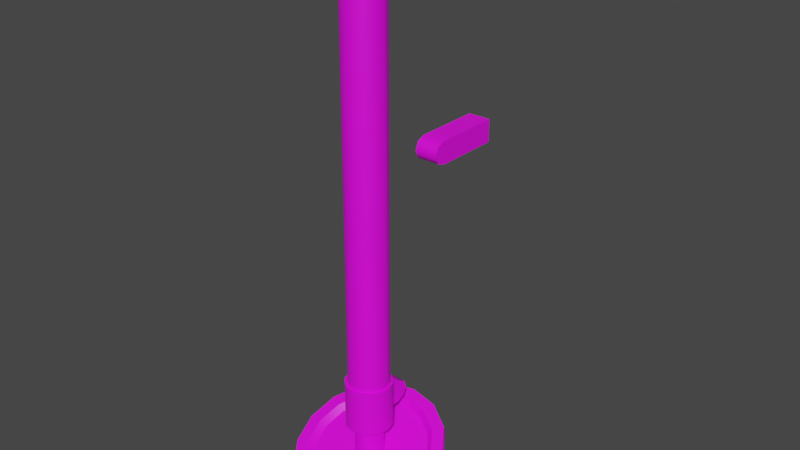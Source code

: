 # Source: leg_conformal.blend  (saved by Blender 3.3.6; exported with 4.5.12 LTS)
import bpy
from mathutils import Matrix  # noqa: F401  (used for matrix-valued properties, if any)

bpy.ops.wm.read_factory_settings(use_empty=True)
scene = bpy.context.scene
scene.name = 'Scene'

# ---- collections
col_collection = bpy.data.collections.new('Collection'); scene.collection.children.link(col_collection)

# ---- images (referenced by path relative to the original .blend; pixels are not part of the script)
import os
ASSET_DIR = os.environ.get("B2B_ASSET_DIR", "")  # directory of the original .blend (textures are referenced by path, not embedded)
HERE = os.path.dirname(os.path.abspath(__file__))  # packed textures are extracted next to this script under _unpacked/

def load_image(name, relpath, width, height, colorspace="sRGB"):
    """Load a texture the original file referenced (path relative to the .blend, or extracted next to this script)."""
    p = next((c for c in (os.path.join(HERE, relpath), os.path.join(ASSET_DIR, relpath)) if relpath and os.path.exists(c)), "")
    if p:
        img = bpy.data.images.load(p, check_existing=True)
        img.name = name
    else:  # same state as the original file: an image datablock whose file is absent (Cycles renders it pink)
        img = bpy.data.images.new(name, width, height)
        img.source = "FILE"
        img.filepath = "//" + (relpath or name)
    img.colorspace_settings.name = colorspace
    return img
img_leg_a1_psd = load_image('leg_a1.psd', 'leg_a1.psd', 1024, 1024, 'sRGB')

# ---- materials (node trees are filled in below, after node groups)
mat_m = bpy.data.materials.new('m')
mat_m.roughness = 0.5

# ---- node groups
ng_auto_smooth = bpy.data.node_groups.new('Auto Smooth', 'GeometryNodeTree')
_s = ng_auto_smooth.interface.new_socket(name='Geometry', in_out='OUTPUT', socket_type='NodeSocketGeometry')
_s = ng_auto_smooth.interface.new_socket(name='Geometry', in_out='INPUT', socket_type='NodeSocketGeometry')
_s = ng_auto_smooth.interface.new_socket(name='Angle', in_out='INPUT', socket_type='NodeSocketFloat')
_s.subtype = 'ANGLE'
_s.min_value = 0.0
_s.max_value = 3.142
ng_auto_smooth.is_modifier = True
_N = ng_auto_smooth.nodes; _L = ng_auto_smooth.links
n0 = _N.new('NodeGroupOutput'); n0.name = 'Group Output'; n0.location = (480, -100)
n1 = _N.new('NodeGroupInput'); n1.name = 'Group Input'; n1.location = (-420, -300)
n2 = _N.new('NodeGroupInput'); n2.name = 'Group Input.001'; n2.location = (-60, -100)
n3 = _N.new('GeometryNodeSetShadeSmooth'); n3.name = 'Set Shade Smooth'; n3.location = (120, -100)
n3.domain = 'EDGE'
n4 = _N.new('GeometryNodeSetShadeSmooth'); n4.name = 'Set Shade Smooth.001'; n4.location = (300, -100)
n5 = _N.new('GeometryNodeInputMeshEdgeAngle'); n5.name = 'Edge Angle'; n5.location = (-420, -220)
n6 = _N.new('GeometryNodeInputEdgeSmooth'); n6.name = 'Is Edge Smooth'; n6.location = (-60, -160)
n7 = _N.new('GeometryNodeInputShadeSmooth'); n7.name = 'Is Face Smooth'; n7.location = (-240, -340)
n8 = _N.new('FunctionNodeBooleanMath'); n8.name = 'Boolean Math'; n8.location = (-60, -220)
n9 = _N.new('FunctionNodeCompare'); n9.name = 'Compare'; n9.location = (-240, -180)
n9.operation = 'LESS_EQUAL'
_L.new(n5.outputs[0], n9.inputs[0])
_L.new(n4.outputs[0], n0.inputs[0])
_L.new(n1.outputs[1], n9.inputs[1])
_L.new(n9.outputs[0], n8.inputs[0])
_L.new(n7.outputs[0], n8.inputs[1])
_L.new(n2.outputs[0], n3.inputs[0])
_L.new(n6.outputs[0], n3.inputs[1])
_L.new(n3.outputs[0], n4.inputs[0])
_L.new(n8.outputs[0], n3.inputs[2])
n0.is_active_output = True

# ---- material node trees
mat_m.use_nodes = True; mat_m.node_tree.nodes.clear()
_N = mat_m.node_tree.nodes; _L = mat_m.node_tree.links
n0 = _N.new('ShaderNodeBsdfPrincipled'); n0.name = 'Principled BSDF'; n0.location = (10, 300)
n0.distribution = 'GGX'
n0.subsurface_method = 'RANDOM_WALK_SKIN'
n0.inputs[3].default_value = 1.45
n0.inputs[27].default_value = (0.0, 0.0, 0.0, 1.0)
n0.inputs[28].default_value = 1.0
n1 = _N.new('ShaderNodeOutputMaterial'); n1.name = 'Material Output'; n1.location = (300, 300)
n2 = _N.new('ShaderNodeNormalMap'); n2.name = 'Normal Map'; n2.location = (-300, -300)
n2.label = 'Normal/Map'
n2.inputs[0].default_value = 0.0
n3 = _N.new('ShaderNodeTexImage'); n3.name = 'Image Texture'; n3.location = (-300, 600)
n3.image = img_leg_a1_psd
_L.new(n0.outputs[0], n1.inputs[0])
_L.new(n2.outputs[0], n0.inputs[5])
_L.new(n3.outputs[0], n0.inputs[0])
n1.is_active_output = True

# ---- world
world_world = bpy.data.worlds.new('World'); scene.world = world_world
world_world.use_nodes = True; world_world.node_tree.nodes.clear()
_N = world_world.node_tree.nodes; _L = world_world.node_tree.links
n0 = _N.new('ShaderNodeOutputWorld'); n0.name = 'World Output'; n0.location = (300, 300)
n1 = _N.new('ShaderNodeBackground'); n1.name = 'Background'; n1.location = (10, 300)
n1.inputs[0].default_value = (0.05088, 0.05088, 0.05088, 1.0)
_L.new(n1.outputs[0], n0.inputs[0])
n0.is_active_output = True
world_world.color = (0.05088, 0.05088, 0.05088)
world_world.use_sun_shadow = False
world_world.sun_shadow_jitter_overblur = 0.0

# ---- meshes
me_ul = bpy.data.meshes.new('ul')
me_ul.from_pydata([(-1.746e-10, 0.04375, -0.875), (-1.746e-10, 0.04375, -0.075), (0.02187, 0.03789, -0.875), (0.02187, 0.03789, -0.075), (0.03789, 0.02187, -0.875), (0.03789, 0.02187, -0.075), (0.04375, 0.0, -0.875), (0.04375, 0.0, -0.075), (0.03789, -0.02187, -0.875), (0.03789, -0.02187, -0.075), (0.02187, -0.03789, -0.875), (0.02187, -0.03789, -0.075), (-1.746e-10, -0.04375, -0.875), (-1.746e-10, -0.04375, -0.075), (-0.02187, -0.03789, -0.875), (-0.02187, -0.03789, -0.075), (-0.03789, -0.02187, -0.875), (-0.03789, -0.02187, -0.075), (-0.04375, 0.0, -0.875), (-0.04375, 0.0, -0.075), (-0.03789, 0.02187, -0.875), (-0.03789, 0.02187, -0.075), (-0.02187, 0.03789, -0.875), (-0.02187, 0.03789, -0.075), (0.0, 0.05, -0.875), (0.025, 0.0433, -0.875), (0.0433, 0.025, -0.875), (0.05, 0.0, -0.875), (0.0433, -0.025, -0.875), (0.025, -0.0433, -0.875), (0.0, -0.05, -0.875), (-0.025, -0.0433, -0.875), (-0.0433, -0.025, -0.875), (-0.05, 0.0, -0.875), (-0.0433, 0.025, -0.875), (-0.025, 0.0433, -0.875), (1.242e-08, 0.05, -0.975), (0.025, 0.0433, -0.975), (0.0433, 0.025, -0.975), (0.05, 0.0, -0.975), (0.0433, -0.025, -0.975), (0.025, -0.0433, -0.975), (1.242e-08, -0.05, -0.975), (-0.025, -0.0433, -0.975), (-0.0433, -0.025, -0.975), (-0.05, 0.0, -0.975), (-0.0433, 0.025, -0.975), (-0.025, 0.0433, -0.975), (-0.01875, 0.025, 7.451e-09), (0.01875, 0.025, 7.451e-09), (-0.01875, -0.025, 7.451e-09), (0.01875, -0.025, -2.235e-08), (-0.01875, -0.02165, 0.0125), (0.01875, -0.02165, 0.0125), (-0.01875, -0.0125, 0.02165), (0.01875, -0.0125, 0.02165), (-0.01875, -3.725e-08, 0.025), (0.01875, 2.98e-08, 0.025), (-0.01875, 0.0125, 0.02165), (0.01875, 0.0125, 0.02165), (-0.01875, 0.02165, 0.0125), (0.01875, 0.02165, 0.0125), (-0.01875, 0.025, -0.05), (0.01875, 0.025, -0.05), (-0.01875, -0.025, -0.05), (0.01875, -0.025, -0.05), (-0.025, 0.08018, -0.9073), (-0.025, 0.0875, -0.925), (-0.025, 0.0625, -0.9), (-0.025, 0.0625, -0.95), (-0.025, 0.08018, -0.9427), (0.025, 0.08018, -0.9073), (0.025, 0.0875, -0.925), (0.025, 0.0625, -0.9), (0.025, 0.0625, -0.95), (0.025, 0.08018, -0.9427), (-0.025, 0.0375, -0.9), (-0.025, 0.0375, -0.95), (0.025, 0.0375, -0.9), (0.025, 0.0375, -0.95), (1.087e-08, -2.999e-09, -0.975)], [], [(0, 1, 3, 2), (2, 3, 5, 4), (4, 5, 7, 6), (6, 7, 9, 8), (8, 9, 11, 10), (10, 11, 13, 12), (12, 13, 15, 14), (14, 15, 17, 16), (16, 17, 19, 18), (18, 19, 21, 20), (20, 21, 23, 22), (22, 23, 1, 0), (16, 18, 33, 32), (27, 28, 40, 39), (14, 16, 32, 31), (12, 14, 31, 30), (10, 12, 30, 29), (8, 10, 29, 28), (6, 8, 28, 27), (22, 0, 24, 35), (0, 2, 25, 24), (4, 6, 27, 26), (20, 22, 35, 34), (2, 4, 26, 25), (18, 20, 34, 33), (34, 35, 47, 46), (24, 25, 37, 36), (31, 32, 44, 43), (28, 29, 41, 40), (35, 24, 36, 47), (25, 26, 38, 37), (32, 33, 45, 44), (29, 30, 42, 41), (26, 27, 39, 38), (33, 34, 46, 45), (30, 31, 43, 42), (50, 51, 53, 52), (52, 53, 55, 54), (54, 55, 57, 56), (56, 57, 59, 58), (58, 59, 61, 60), (60, 61, 49, 48), (50, 52, 54, 56, 58, 60, 48), (53, 51, 49, 61, 59, 57, 55), (51, 50, 64, 65), (50, 48, 62, 64), (48, 49, 63, 62), (49, 51, 65, 63), (63, 5, 3), (63, 7, 5), (65, 7, 63), (65, 11, 9), (65, 13, 11), (64, 13, 65), (64, 17, 15), (64, 19, 17), (62, 19, 64), (62, 23, 21), (62, 1, 23), (63, 1, 62), (65, 9, 7), (64, 15, 13), (62, 21, 19), (63, 3, 1), (66, 67, 70, 69, 68), (67, 72, 75, 70), (68, 73, 71, 66), (70, 75, 74, 69), (71, 73, 74, 75, 72), (66, 71, 72, 67), (74, 73, 78, 79), (69, 74, 79, 77), (73, 68, 76, 78), (68, 69, 77, 76), (36, 37, 80), (37, 38, 80), (38, 39, 80), (39, 40, 80), (40, 41, 80), (41, 42, 80), (42, 43, 80), (43, 44, 80), (44, 45, 80), (45, 46, 80), (46, 47, 80), (47, 36, 80)])
me_ul.polygons.foreach_set('use_smooth', [True] * 86)
_k = set([(1, 3), (1, 23), (3, 5), (3, 63), (5, 7), (7, 9), (9, 11), (11, 13), (11, 65), (13, 15), (15, 17), (15, 64), (17, 19), (19, 21), (21, 23), (23, 62), (48, 60), (48, 62), (49, 61), (49, 63), (50, 52), (50, 64), (51, 53), (51, 65), (52, 54), (53, 55), (54, 56), (55, 57), (56, 58), (57, 59), (58, 60), (59, 61), (62, 64), (63, 65)])
me_ul.attributes.new('sharp_edge', 'BOOLEAN', 'EDGE').data.foreach_set('value', [ (min(e.vertices), max(e.vertices)) in _k for e in me_ul.edges])
_uv = me_ul.uv_layers.new(name='UVMap')
_uv.uv.foreach_set('vector', [0.99, 0.365, 0.99, 0.99, 0.9723, 0.99, 0.9723, 0.365, 0.9723, 0.365, 0.9723, 0.99, 0.9546, 0.99, 0.9546, 0.365, 0.9546, 0.365, 0.9546, 0.99, 0.9369, 0.99, 0.9369, 0.365, 0.9369, 0.365, 0.9369, 0.99, 0.9192, 0.99, 0.9192, 0.365, 0.9192, 0.365, 0.9192, 0.99, 0.9015, 0.99, 0.9015, 0.365, 0.9015, 0.365, 0.9015, 0.99, 0.8838, 0.99, 0.8838, 0.365, 0.8838, 0.365, 0.8838, 0.99, 0.8662, 0.99, 0.8662, 0.365, 0.8662, 0.365, 0.8662, 0.99, 0.8485, 0.99, 0.8485, 0.365, 0.8485, 0.365, 0.8485, 0.99, 0.8308, 0.99, 0.8308, 0.365, 0.8308, 0.365, 0.8308, 0.99, 0.8131, 0.99, 0.8131, 0.365, 0.8131, 0.365, 0.8131, 0.99, 0.7954, 0.99, 0.7954, 0.365, 0.7954, 0.365, 0.7954, 0.99, 0.7777, 0.99, 0.7777, 0.365, 0.99, 0.173, 0.99, 0.1907, 0.9824, 0.192, 0.9824, 0.1718, 0.9824, 0.07066, 0.9824, 0.09088, 0.9087, 0.09088, 0.9087, 0.07066, 0.99, 0.1528, 0.99, 0.1705, 0.9824, 0.1718, 0.9824, 0.1515, 0.99, 0.1326, 0.99, 0.1503, 0.9824, 0.1515, 0.9824, 0.1313, 0.99, 0.1124, 0.99, 0.1301, 0.9824, 0.1313, 0.9824, 0.1111, 0.99, 0.09214, 0.99, 0.1098, 0.9824, 0.1111, 0.9824, 0.09088, 0.99, 0.07192, 0.99, 0.08962, 0.9824, 0.09088, 0.9824, 0.07066, 0.99, 0.2337, 0.99, 0.2514, 0.9824, 0.2526, 0.9824, 0.2324, 0.99, 0.01126, 0.99, 0.02896, 0.9824, 0.03022, 0.9824, 0.01, 0.99, 0.0517, 0.99, 0.0694, 0.9824, 0.07066, 0.9824, 0.05044, 0.99, 0.2135, 0.99, 0.2312, 0.9824, 0.2324, 0.9824, 0.2122, 0.99, 0.03148, 0.99, 0.04918, 0.9824, 0.05044, 0.9824, 0.03022, 0.99, 0.1932, 0.99, 0.2109, 0.9824, 0.2122, 0.9824, 0.192, 0.9824, 0.2122, 0.9824, 0.2324, 0.9087, 0.2324, 0.9087, 0.2122, 0.9824, 0.01, 0.9824, 0.03022, 0.9087, 0.03022, 0.9087, 0.01, 0.9824, 0.1515, 0.9824, 0.1718, 0.9087, 0.1718, 0.9087, 0.1515, 0.9824, 0.09088, 0.9824, 0.1111, 0.9087, 0.1111, 0.9087, 0.09088, 0.9824, 0.2324, 0.9824, 0.2526, 0.9087, 0.2526, 0.9087, 0.2324, 0.9824, 0.03022, 0.9824, 0.05044, 0.9087, 0.05044, 0.9087, 0.03022, 0.9824, 0.1718, 0.9824, 0.192, 0.9087, 0.192, 0.9087, 0.1718, 0.9824, 0.1111, 0.9824, 0.1313, 0.9087, 0.1313, 0.9087, 0.1111, 0.9824, 0.05044, 0.9824, 0.07066, 0.9087, 0.07066, 0.9087, 0.05044, 0.9824, 0.192, 0.9824, 0.2122, 0.9087, 0.2122, 0.9087, 0.192, 0.9824, 0.1313, 0.9824, 0.1515, 0.9087, 0.1515, 0.9087, 0.1313, 0.8103, 0.1599, 0.781, 0.1599, 0.781, 0.1498, 0.8103, 0.1498, 0.8103, 0.1498, 0.781, 0.1498, 0.781, 0.1397, 0.8103, 0.1397, 0.8103, 0.1397, 0.781, 0.1397, 0.781, 0.1296, 0.8103, 0.1296, 0.8103, 0.1296, 0.781, 0.1296, 0.781, 0.1195, 0.8103, 0.1195, 0.8103, 0.1195, 0.781, 0.1195, 0.781, 0.1094, 0.8103, 0.1094, 0.8103, 0.1094, 0.781, 0.1094, 0.781, 0.09927, 0.8103, 0.09927, 0.8446, 0.3178, 0.8544, 0.3153, 0.8616, 0.3082, 0.8643, 0.2984, 0.8618, 0.2886, 0.8547, 0.2814, 0.8449, 0.2787, 0.8547, 0.3141, 0.8449, 0.3168, 0.8446, 0.2777, 0.8544, 0.2802, 0.8616, 0.2873, 0.8643, 0.2971, 0.8618, 0.3069, 0.781, 0.1599, 0.8103, 0.1599, 0.8103, 0.199, 0.781, 0.199, 0.8446, 0.3178, 0.8449, 0.2787, 0.8059, 0.2784, 0.8055, 0.3174, 0.8103, 0.09927, 0.781, 0.09927, 0.781, 0.06021, 0.8103, 0.06021, 0.8446, 0.2777, 0.8449, 0.3168, 0.8059, 0.3171, 0.8055, 0.2781, 0.8055, 0.2781, 0.7809, 0.2804, 0.7882, 0.2643, 0.8055, 0.2781, 0.7781, 0.2978, 0.7809, 0.2804, 0.8059, 0.3171, 0.7781, 0.2978, 0.8055, 0.2781, 0.8059, 0.3171, 0.7888, 0.3312, 0.7812, 0.3153, 0.781, 0.199, 0.7956, 0.2234, 0.7781, 0.2209, 0.8103, 0.199, 0.7956, 0.2234, 0.781, 0.199, 0.8055, 0.3174, 0.7809, 0.3151, 0.7882, 0.3312, 0.8055, 0.3174, 0.7781, 0.2977, 0.7809, 0.3151, 0.8059, 0.2784, 0.7781, 0.2977, 0.8055, 0.3174, 0.8059, 0.2784, 0.7888, 0.2643, 0.7812, 0.2802, 0.8103, 0.06021, 0.7956, 0.03579, 0.8131, 0.03828, 0.781, 0.06021, 0.7956, 0.03579, 0.8103, 0.06021, 0.8059, 0.3171, 0.7812, 0.3153, 0.7781, 0.2978, 0.8103, 0.199, 0.8131, 0.2209, 0.7956, 0.2234, 0.8059, 0.2784, 0.7812, 0.2802, 0.7781, 0.2977, 0.781, 0.06021, 0.7781, 0.03828, 0.7956, 0.03579, 0.1531, 0.4061, 0.1669, 0.4004, 0.1807, 0.4061, 0.1864, 0.4199, 0.1474, 0.4199, 0.1864, 0.39, 0.2255, 0.39, 0.2255, 0.4049, 0.1864, 0.4049, 0.1864, 0.3601, 0.2255, 0.3601, 0.2255, 0.375, 0.1864, 0.375, 0.1864, 0.4049, 0.2255, 0.4049, 0.2255, 0.4199, 0.1864, 0.4199, 0.2588, 0.4061, 0.2645, 0.4199, 0.2255, 0.4199, 0.2312, 0.4061, 0.245, 0.4004, 0.1864, 0.375, 0.2255, 0.375, 0.2255, 0.39, 0.1864, 0.39, 0.2255, 0.4199, 0.2645, 0.4199, 0.2645, 0.4394, 0.2255, 0.4394, 0.1864, 0.4199, 0.2255, 0.4199, 0.2255, 0.4394, 0.1864, 0.4394, 0.2255, 0.3601, 0.1864, 0.3601, 0.1864, 0.3406, 0.2255, 0.3406, 0.1474, 0.4199, 0.1864, 0.4199, 0.1864, 0.4394, 0.1474, 0.4394, 0.9087, 0.01, 0.9087, 0.03022, 0.8694, 0.02011, 0.9087, 0.03022, 0.9087, 0.05044, 0.8694, 0.04033, 0.9087, 0.05044, 0.9087, 0.07066, 0.8694, 0.06055, 0.9087, 0.07066, 0.9087, 0.09088, 0.8694, 0.08077, 0.9087, 0.09088, 0.9087, 0.1111, 0.8694, 0.101, 0.9087, 0.1111, 0.9087, 0.1313, 0.8694, 0.1212, 0.9087, 0.1313, 0.9087, 0.1515, 0.8694, 0.1414, 0.9087, 0.1515, 0.9087, 0.1718, 0.8694, 0.1617, 0.9087, 0.1718, 0.9087, 0.192, 0.8694, 0.1819, 0.9087, 0.192, 0.9087, 0.2122, 0.8694, 0.2021, 0.9087, 0.2122, 0.9087, 0.2324, 0.8694, 0.2223, 0.9087, 0.2324, 0.9087, 0.2526, 0.8694, 0.2425])
me_ul.materials.append(mat_m)
me_ul.update()
me_ub = bpy.data.meshes.new('ub')
me_ub.from_pydata([(-0.04375, -0.1, -0.03562), (-0.01875, -0.1, -0.03562), (-0.04375, -0.1156, -0.02706), (-0.01875, -0.1156, -0.02706), (-0.04375, -0.1271, -0.01562), (-0.01875, -0.1271, -0.01562), (-0.04375, -0.1313, 1.863e-09), (-0.01875, -0.1313, 1.863e-09), (-0.04375, -0.1271, 0.01562), (-0.01875, -0.1271, 0.01562), (-0.04375, -0.1156, 0.02706), (-0.01875, -0.1156, 0.02706), (-0.04375, -0.1, 0.03125), (-0.01875, -0.1, 0.03125), (-0.01875, 0.0125, -0.08125), (-0.04375, 0.0125, -0.08125), (-0.01875, 0.0125, 0.03125), (-0.04375, 0.0125, 0.03125), (-0.05625, -0.08125, -6.519e-09), (-0.03125, -0.08125, -8.382e-09), (-0.05625, -0.08674, -0.01326), (-0.03125, -0.08674, -0.01326), (-0.05625, -0.1, -0.01875), (-0.03125, -0.1, -0.01875), (-0.05625, -0.1133, -0.01326), (-0.03125, -0.1133, -0.01326), (-0.05625, -0.1187, -6.519e-09), (-0.03125, -0.1187, -8.382e-09), (-0.05625, -0.1133, 0.01326), (-0.03125, -0.1133, 0.01326), (-0.05625, -0.1, 0.01875), (-0.03125, -0.1, 0.01875), (-0.05625, -0.08674, 0.01326), (-0.03125, -0.08674, 0.01326), (-0.05625, -0.1, -6.971e-09), (0.04375, -0.1, -0.03562), (0.01875, -0.1, -0.03562), (0.04375, -0.1156, -0.02706), (0.01875, -0.1156, -0.02706), (0.04375, -0.1271, -0.01562), (0.01875, -0.1271, -0.01562), (0.04375, -0.1313, 1.863e-09), (0.01875, -0.1313, 1.863e-09), (0.04375, -0.1271, 0.01562), (0.01875, -0.1271, 0.01562), (0.04375, -0.1156, 0.02706), (0.01875, -0.1156, 0.02706), (0.04375, -0.1, 0.03125), (0.01875, -0.1, 0.03125), (0.01875, 0.0125, -0.08125), (0.04375, 0.0125, -0.08125), (0.01875, 0.0125, 0.03125), (0.04375, 0.0125, 0.03125), (0.05625, -0.08125, -6.519e-09), (0.03125, -0.08125, -8.382e-09), (0.05625, -0.08674, -0.01326), (0.03125, -0.08674, -0.01326), (0.05625, -0.1, -0.01875), (0.03125, -0.1, -0.01875), (0.05625, -0.1133, -0.01326), (0.03125, -0.1133, -0.01326), (0.05625, -0.1187, -6.519e-09), (0.03125, -0.1187, -8.382e-09), (0.05625, -0.1133, 0.01326), (0.03125, -0.1133, 0.01326), (0.05625, -0.1, 0.01875), (0.03125, -0.1, 0.01875), (0.05625, -0.08674, 0.01326), (0.03125, -0.08674, 0.01326), (0.05625, -0.1, -6.971e-09)], [], [(0, 1, 3, 2), (2, 3, 5, 4), (4, 5, 7, 6), (6, 7, 9, 8), (8, 9, 11, 10), (10, 11, 13, 12), (0, 2, 4, 6, 8, 10, 12), (3, 1, 13, 11, 9, 7, 5), (1, 0, 15, 14), (15, 17, 16, 14), (13, 1, 14, 16), (12, 13, 16, 17), (0, 12, 17, 15), (18, 19, 21, 20), (20, 21, 23, 22), (22, 23, 25, 24), (24, 25, 27, 26), (26, 27, 29, 28), (28, 29, 31, 30), (18, 20, 34), (30, 31, 33, 32), (32, 33, 19, 18), (35, 37, 38, 36), (20, 22, 34), (22, 24, 34), (24, 26, 34), (26, 28, 34), (28, 30, 34), (30, 32, 34), (32, 18, 34), (37, 39, 40, 38), (39, 41, 42, 40), (41, 43, 44, 42), (43, 45, 46, 44), (45, 47, 48, 46), (35, 47, 45, 43, 41, 39, 37), (38, 40, 42, 44, 46, 48, 36), (36, 49, 50, 35), (50, 49, 51, 52), (48, 51, 49, 36), (47, 52, 51, 48), (35, 50, 52, 47), (53, 55, 56, 54), (55, 57, 58, 56), (57, 59, 60, 58), (59, 61, 62, 60), (61, 63, 64, 62), (63, 65, 66, 64), (53, 69, 55), (65, 67, 68, 66), (67, 53, 54, 68), (55, 69, 57), (57, 69, 59), (59, 69, 61), (61, 69, 63), (63, 69, 65), (65, 69, 67), (67, 69, 53)])
me_ub.polygons.foreach_set('use_smooth', [True] * 58)
_uv = me_ub.uv_layers.new(name='UVMap')
_uv.uv.foreach_set('vector', [0.1191, 0.2629, 0.09618, 0.2629, 0.09618, 0.249, 0.1191, 0.249, 0.1191, 0.249, 0.09618, 0.249, 0.09618, 0.2363, 0.1191, 0.2363, 0.1191, 0.2363, 0.09618, 0.2363, 0.09618, 0.2237, 0.1191, 0.2237, 0.1191, 0.2237, 0.09618, 0.2237, 0.09618, 0.2111, 0.1191, 0.2111, 0.1191, 0.2111, 0.09618, 0.2111, 0.09618, 0.1984, 0.1191, 0.1984, 0.1191, 0.1984, 0.09618, 0.1984, 0.09618, 0.1858, 0.1191, 0.1858, 0.1697, 0.1858, 0.163, 0.198, 0.154, 0.2069, 0.1418, 0.2102, 0.1296, 0.2069, 0.1207, 0.198, 0.1191, 0.1858, 0.05233, 0.198, 0.04564, 0.1858, 0.09618, 0.1858, 0.09462, 0.198, 0.08568, 0.2069, 0.07348, 0.2102, 0.06127, 0.2069, 0.09618, 0.2629, 0.1191, 0.2629, 0.1191, 0.3577, 0.09618, 0.3577, 0.1191, 0.01, 0.1191, 0.09789, 0.09618, 0.09789, 0.09618, 0.01, 0.09618, 0.1858, 0.04564, 0.1858, 0.01, 0.09789, 0.09618, 0.09789, 0.1191, 0.1858, 0.09618, 0.1858, 0.09618, 0.09789, 0.1191, 0.09789, 0.1697, 0.1858, 0.1191, 0.1858, 0.1191, 0.09789, 0.2053, 0.09789, 0.03062, 0.2642, 0.01258, 0.2567, 0.01687, 0.2464, 0.03491, 0.2539, 0.03491, 0.2539, 0.02744, 0.2358, 0.0378, 0.2315, 0.04527, 0.2496, 0.04527, 0.2496, 0.05275, 0.2315, 0.0631, 0.2358, 0.05563, 0.2539, 0.05563, 0.2539, 0.07367, 0.2464, 0.07796, 0.2567, 0.05992, 0.2642, 0.05992, 0.2642, 0.07796, 0.2717, 0.07367, 0.282, 0.05563, 0.2746, 0.05563, 0.2746, 0.0631, 0.2926, 0.05275, 0.2969, 0.04527, 0.2789, 0.03062, 0.2642, 0.03491, 0.2539, 0.04527, 0.2642, 0.04527, 0.2789, 0.0378, 0.2969, 0.02744, 0.2926, 0.03491, 0.2746, 0.03491, 0.2746, 0.01687, 0.282, 0.01258, 0.2717, 0.03062, 0.2642, 0.1191, 0.2629, 0.1191, 0.249, 0.09618, 0.249, 0.09618, 0.2629, 0.03491, 0.2539, 0.04527, 0.2496, 0.04527, 0.2642, 0.04527, 0.2496, 0.05563, 0.2539, 0.04527, 0.2642, 0.05563, 0.2539, 0.05992, 0.2642, 0.04527, 0.2642, 0.05992, 0.2642, 0.05563, 0.2746, 0.04527, 0.2642, 0.05563, 0.2746, 0.04527, 0.2789, 0.04527, 0.2642, 0.04527, 0.2789, 0.03491, 0.2746, 0.04527, 0.2642, 0.03491, 0.2746, 0.03062, 0.2642, 0.04527, 0.2642, 0.1191, 0.249, 0.1191, 0.2363, 0.09618, 0.2363, 0.09618, 0.249, 0.1191, 0.2363, 0.1191, 0.2237, 0.09618, 0.2237, 0.09618, 0.2363, 0.1191, 0.2237, 0.1191, 0.2111, 0.09618, 0.2111, 0.09618, 0.2237, 0.1191, 0.2111, 0.1191, 0.1984, 0.09618, 0.1984, 0.09618, 0.2111, 0.1191, 0.1984, 0.1191, 0.1858, 0.09618, 0.1858, 0.09618, 0.1984, 0.1697, 0.1858, 0.1191, 0.1858, 0.1207, 0.198, 0.1296, 0.2069, 0.1418, 0.2102, 0.154, 0.2069, 0.163, 0.198, 0.05233, 0.198, 0.06127, 0.2069, 0.07348, 0.2102, 0.08568, 0.2069, 0.09462, 0.198, 0.09618, 0.1858, 0.04564, 0.1858, 0.09618, 0.2629, 0.09618, 0.3577, 0.1191, 0.3577, 0.1191, 0.2629, 0.1191, 0.01, 0.09618, 0.01, 0.09618, 0.09789, 0.1191, 0.09789, 0.09618, 0.1858, 0.09618, 0.09789, 0.01, 0.09789, 0.04564, 0.1858, 0.1191, 0.1858, 0.1191, 0.09789, 0.09618, 0.09789, 0.09618, 0.1858, 0.1697, 0.1858, 0.2053, 0.09789, 0.1191, 0.09789, 0.1191, 0.1858, 0.05992, 0.2642, 0.05563, 0.2539, 0.07367, 0.2464, 0.07796, 0.2567, 0.05563, 0.2539, 0.04527, 0.2496, 0.05275, 0.2315, 0.0631, 0.2358, 0.04527, 0.2496, 0.03491, 0.2539, 0.02744, 0.2358, 0.0378, 0.2315, 0.03491, 0.2539, 0.03062, 0.2642, 0.01258, 0.2567, 0.01687, 0.2464, 0.03062, 0.2642, 0.03491, 0.2746, 0.01687, 0.282, 0.01258, 0.2717, 0.03491, 0.2746, 0.04527, 0.2789, 0.0378, 0.2969, 0.02744, 0.2926, 0.05992, 0.2642, 0.04527, 0.2642, 0.05563, 0.2539, 0.04527, 0.2789, 0.05563, 0.2746, 0.0631, 0.2926, 0.05275, 0.2969, 0.05563, 0.2746, 0.05992, 0.2642, 0.07796, 0.2717, 0.07367, 0.282, 0.05563, 0.2539, 0.04527, 0.2642, 0.04527, 0.2496, 0.04527, 0.2496, 0.04527, 0.2642, 0.03491, 0.2539, 0.03491, 0.2539, 0.04527, 0.2642, 0.03062, 0.2642, 0.03062, 0.2642, 0.04527, 0.2642, 0.03491, 0.2746, 0.03491, 0.2746, 0.04527, 0.2642, 0.04527, 0.2789, 0.04527, 0.2789, 0.04527, 0.2642, 0.05563, 0.2746, 0.05563, 0.2746, 0.04527, 0.2642, 0.05992, 0.2642])
me_ub.materials.append(mat_m)
me_ub.update()
me_lb = bpy.data.meshes.new('lb')
me_lb.from_pydata([(-0.025, -0.01768, 0.01768), (-0.025, -0.025, 0.0), (-0.025, 0.0, 0.025), (-0.025, 0.0, -0.025), (-0.025, -0.01768, -0.01768), (0.025, -0.01768, 0.01768), (0.025, -0.025, 0.0), (0.025, 0.0, 0.025), (0.025, 0.0, -0.025), (0.025, -0.01768, -0.01768), (-0.025, 0.025, 0.025), (-0.025, 0.025, -0.025), (0.025, 0.025, 0.025), (0.025, 0.025, -0.025), (-0.025, 0.15, 0.025), (-0.025, 0.15, -0.025), (0.025, 0.15, 0.025), (0.025, 0.15, -0.025)], [], [(0, 2, 3, 4, 1), (1, 4, 9, 6), (2, 0, 5, 7), (4, 3, 8, 9), (5, 6, 9, 8, 7), (0, 1, 6, 5), (8, 13, 12, 7), (3, 11, 13, 8), (7, 12, 10, 2), (2, 10, 11, 3), (13, 11, 15, 17), (12, 13, 17, 16), (10, 12, 16, 14), (11, 10, 14, 15), (14, 16, 17, 15)])
me_lb.polygons.foreach_set('use_smooth', [True] * 15)
_uv = me_lb.uv_layers.new(name='UVMap')
_uv.uv.foreach_set('vector', [0.181, 0.6671, 0.1867, 0.681, 0.1477, 0.681, 0.1534, 0.6671, 0.1672, 0.6614, 0.1867, 0.6511, 0.1867, 0.6361, 0.2258, 0.6361, 0.2258, 0.6511, 0.1867, 0.681, 0.1867, 0.666, 0.2258, 0.666, 0.2258, 0.681, 0.1867, 0.6361, 0.1867, 0.6212, 0.2258, 0.6212, 0.2258, 0.6361, 0.2315, 0.6671, 0.2453, 0.6614, 0.2591, 0.6671, 0.2648, 0.681, 0.2258, 0.681, 0.1867, 0.666, 0.1867, 0.6511, 0.2258, 0.6511, 0.2258, 0.666, 0.2648, 0.681, 0.2648, 0.7005, 0.2258, 0.7005, 0.2258, 0.681, 0.1867, 0.6212, 0.1867, 0.6016, 0.2258, 0.6016, 0.2258, 0.6212, 0.2258, 0.681, 0.2258, 0.7005, 0.1867, 0.7005, 0.1867, 0.681, 0.1867, 0.681, 0.1867, 0.7005, 0.1477, 0.7005, 0.1477, 0.681, 0.2258, 0.6016, 0.1867, 0.6016, 0.1867, 0.504, 0.2258, 0.504, 0.2258, 0.7005, 0.2648, 0.7005, 0.2648, 0.7981, 0.2258, 0.7981, 0.1867, 0.7005, 0.2258, 0.7005, 0.2258, 0.7981, 0.1867, 0.7981, 0.1477, 0.7005, 0.1867, 0.7005, 0.1867, 0.7981, 0.1477, 0.7981, 0.1867, 0.7981, 0.2258, 0.7981, 0.2258, 0.8372, 0.1867, 0.8372])
me_lb.materials.append(mat_m)
me_lb.update()
me_us = bpy.data.meshes.new('us')
me_us.from_pydata([(-0.03125, -0.075, -2.98e-08), (-0.0221, -0.075, 0.0221), (-1.027e-16, -0.075, 0.03125), (0.0221, -0.075, 0.0221), (0.03125, -0.075, -2.98e-08), (0.0221, -0.075, -0.0221), (-9.927e-17, -0.075, -0.03125), (-0.0221, -0.075, -0.0221), (-0.0221, -0.4, -0.0221), (-0.03125, -0.4, -8.941e-08), (-0.0221, -0.4, 0.0221), (-9.922e-16, -0.4, 0.03125), (0.0221, -0.4, 0.0221), (0.03125, -0.4, -8.941e-08), (0.0221, -0.4, -0.0221), (-9.888e-16, -0.4, -0.03125), (-1.725e-17, -0.4, -1.192e-07), (-0.01875, 0.0, -6.502e-09), (-0.01326, 0.0, 0.01326), (-6.161e-17, 0.0, 0.01875), (0.01326, 0.0, 0.01326), (0.01875, 0.0, -6.502e-09), (0.01326, 0.0, -0.01326), (-0.01326, 0.0, -0.01326), (-5.956e-17, 0.0, -0.01875)], [], [(0, 9, 10, 1), (1, 10, 11, 2), (2, 11, 12, 3), (3, 12, 13, 4), (4, 13, 14, 5), (5, 14, 15, 6), (6, 15, 8, 7), (7, 8, 9, 0), (8, 15, 16), (15, 14, 16), (14, 13, 16), (13, 12, 16), (12, 11, 16), (11, 10, 16), (10, 9, 16), (9, 8, 16), (0, 1, 18, 17), (3, 4, 21, 20), (7, 0, 17, 23), (2, 3, 20, 19), (6, 7, 23, 24), (5, 6, 24, 22), (1, 2, 19, 18), (4, 5, 22, 21)])
me_us.polygons.foreach_set('use_smooth', [True] * 24)
_k = set([(0, 1), (0, 7), (1, 2), (2, 3), (3, 4), (4, 5), (5, 6), (6, 7), (8, 9), (8, 15), (9, 10), (10, 11), (11, 12), (12, 13), (13, 14), (14, 15)])
me_us.attributes.new('sharp_edge', 'BOOLEAN', 'EDGE').data.foreach_set('value', [ (min(e.vertices), max(e.vertices)) in _k for e in me_us.edges])
_uv = me_us.uv_layers.new(name='UVMap')
_uv.uv.foreach_set('vector', [0.4834, 0.7081, 0.7358, 0.709, 0.7358, 0.728, 0.4834, 0.7264, 0.4834, 0.7264, 0.7358, 0.728, 0.7358, 0.7466, 0.4834, 0.7451, 0.4834, 0.6713, 0.7358, 0.671, 0.7358, 0.69, 0.4834, 0.6899, 0.4834, 0.6899, 0.7358, 0.69, 0.7358, 0.709, 0.4834, 0.7081, 0.4834, 0.7081, 0.7358, 0.709, 0.7358, 0.728, 0.4834, 0.7264, 0.4834, 0.7264, 0.7358, 0.728, 0.7358, 0.7466, 0.4834, 0.7451, 0.4834, 0.6713, 0.7358, 0.671, 0.7358, 0.69, 0.4834, 0.6899, 0.4834, 0.6899, 0.7358, 0.69, 0.7358, 0.709, 0.4834, 0.7081, 0.3954, 0.695, 0.3816, 0.6893, 0.3816, 0.7088, 0.3816, 0.6893, 0.3677, 0.695, 0.3816, 0.7088, 0.3677, 0.695, 0.362, 0.7088, 0.3816, 0.7088, 0.362, 0.7088, 0.3677, 0.7226, 0.3816, 0.7088, 0.3677, 0.7226, 0.3816, 0.7283, 0.3816, 0.7088, 0.3816, 0.7283, 0.3954, 0.7226, 0.3816, 0.7088, 0.3954, 0.7226, 0.4011, 0.7088, 0.3816, 0.7088, 0.4011, 0.7088, 0.3954, 0.695, 0.3816, 0.7088, 0.4834, 0.7081, 0.4834, 0.7264, 0.4241, 0.7199, 0.4241, 0.7083, 0.4834, 0.6899, 0.4834, 0.7081, 0.4241, 0.7083, 0.4241, 0.6967, 0.4834, 0.6899, 0.4834, 0.7081, 0.4241, 0.7083, 0.4241, 0.6967, 0.4834, 0.6713, 0.4834, 0.6899, 0.4241, 0.6967, 0.4241, 0.6852, 0.4834, 0.6713, 0.4834, 0.6899, 0.4241, 0.6967, 0.4241, 0.6852, 0.4834, 0.7264, 0.4834, 0.7451, 0.4241, 0.7312, 0.4241, 0.7199, 0.4834, 0.7264, 0.4834, 0.7451, 0.4241, 0.7312, 0.4241, 0.7199, 0.4834, 0.7081, 0.4834, 0.7264, 0.4241, 0.7199, 0.4241, 0.7083])
me_us.materials.append(mat_m)
me_us.update()
me_ls = bpy.data.meshes.new('ls')
me_ls.from_pydata([(-0.025, -0.075, -4.768e-08), (-0.01768, -0.075, 0.01768), (-1.082e-16, -0.075, 0.025), (0.01768, -0.075, 0.01768), (0.025, -0.075, -4.768e-08), (0.01768, -0.075, -0.01768), (-1.055e-16, -0.075, -0.025), (-0.01768, -0.075, -0.01768), (-0.01768, -0.4, -0.01768), (-0.025, -0.4, -9.537e-08), (-0.01768, -0.4, 0.01768), (-8.334e-16, -0.4, 0.025), (0.01768, -0.4, 0.01768), (0.025, -0.4, -9.537e-08), (0.01768, -0.4, -0.01768), (-8.306e-16, -0.4, -0.025), (-0.0125, 0.0, -5.364e-08), (-0.008839, 0.0, 0.008839), (-1.296e-16, 0.0, 0.0125), (0.008839, 0.0, 0.008839), (0.0125, 0.0, -5.364e-08), (0.008839, 0.0, -0.008839), (-1.282e-16, 0.0, -0.0125), (-0.008839, 0.0, -0.008839)], [], [(0, 9, 10, 1), (1, 10, 11, 2), (2, 11, 12, 3), (3, 12, 13, 4), (4, 13, 14, 5), (5, 14, 15, 6), (6, 15, 8, 7), (7, 8, 9, 0), (1, 2, 18, 17), (4, 5, 21, 20), (0, 1, 17, 16), (3, 4, 20, 19), (7, 0, 16, 23), (2, 3, 19, 18), (6, 7, 23, 22), (5, 6, 22, 21)])
me_ls.polygons.foreach_set('use_smooth', [True] * 16)
_k = set([(0, 1), (0, 7), (1, 2), (2, 3), (3, 4), (4, 5), (5, 6), (6, 7), (8, 9), (8, 15), (9, 10), (10, 11), (11, 12), (12, 13), (13, 14), (14, 15)])
me_ls.attributes.new('sharp_edge', 'BOOLEAN', 'EDGE').data.foreach_set('value', [ (min(e.vertices), max(e.vertices)) in _k for e in me_ls.edges])
_uv = me_ls.uv_layers.new(name='UVMap')
_uv.uv.foreach_set('vector', [0.4834, 0.8062, 0.7358, 0.8068, 0.7358, 0.822, 0.4834, 0.8209, 0.4834, 0.8209, 0.7358, 0.822, 0.7358, 0.837, 0.4834, 0.8358, 0.4834, 0.7766, 0.7358, 0.7764, 0.7358, 0.7916, 0.4834, 0.7915, 0.4834, 0.7915, 0.7358, 0.7916, 0.7358, 0.8068, 0.4834, 0.8062, 0.4834, 0.8062, 0.7358, 0.8068, 0.7358, 0.822, 0.4834, 0.8209, 0.4834, 0.8209, 0.7358, 0.822, 0.7358, 0.837, 0.4834, 0.8358, 0.4834, 0.7766, 0.7358, 0.7764, 0.7358, 0.7916, 0.4834, 0.7915, 0.4834, 0.7915, 0.7358, 0.7916, 0.7358, 0.8068, 0.4834, 0.8062, 0.4834, 0.8209, 0.4834, 0.8358, 0.4241, 0.8215, 0.4241, 0.814, 0.4834, 0.8062, 0.4834, 0.8209, 0.4241, 0.814, 0.4241, 0.8063, 0.4834, 0.8062, 0.4834, 0.8209, 0.4241, 0.814, 0.4241, 0.8063, 0.4834, 0.7915, 0.4834, 0.8062, 0.4241, 0.8063, 0.4241, 0.7986, 0.4834, 0.7915, 0.4834, 0.8062, 0.4241, 0.8063, 0.4241, 0.7986, 0.4834, 0.7766, 0.4834, 0.7915, 0.4241, 0.7986, 0.4241, 0.791, 0.4834, 0.7766, 0.4834, 0.7915, 0.4241, 0.7986, 0.4241, 0.791, 0.4834, 0.8209, 0.4834, 0.8358, 0.4241, 0.8215, 0.4241, 0.814])
me_ls.materials.append(mat_m)
me_ls.update()
me_ll = bpy.data.meshes.new('ll')
me_ll.from_pydata([(0.0, 0.03125, -0.1), (0.0, 0.03125, 0.5), (0.01562, 0.02706, -0.1), (0.01562, 0.02706, 0.5), (0.02706, 0.01562, -0.1), (0.02706, 0.01562, 0.5), (0.03125, 0.0, -0.1), (0.03125, 0.0, 0.5), (0.02706, -0.01562, -0.1), (0.02706, -0.01562, 0.5), (0.01562, -0.02706, -0.1), (0.01562, -0.02706, 0.5), (0.0, -0.03125, -0.1), (0.0, -0.03125, 0.5), (-0.01562, -0.02706, -0.1), (-0.01562, -0.02706, 0.5), (-0.02706, -0.01562, -0.1), (-0.02706, -0.01562, 0.5), (-0.03125, 0.0, -0.1), (-0.03125, 0.0, 0.5), (-0.02706, 0.01562, -0.1), (-0.02706, 0.01562, 0.5), (-0.01562, 0.02706, -0.1), (-0.01562, 0.02706, 0.5), (-4.597e-12, 0.1501, -0.01281), (7.317e-11, 0.1222, -0.01083), (0.06219, 0.1387, -0.01755), (0.05262, 0.1126, -0.01484), (0.1149, 0.1062, -0.03103), (0.1149, 0.1014, -0.01948), (0.1501, 0.05745, -0.0512), (0.1501, 0.05267, -0.03965), (0.1625, 1.368e-08, -0.075), (0.1625, -0.004784, -0.06345), (0.1501, -0.05745, -0.0988), (0.1501, -0.06224, -0.08725), (0.1149, -0.1062, -0.119), (0.1149, -0.1109, -0.1074), (0.06219, -0.1387, -0.1325), (0.06219, -0.1435, -0.1209), (-4.597e-12, -0.1501, -0.1372), (-4.597e-12, -0.1549, -0.1256), (-0.06219, -0.1387, -0.1325), (-0.06219, -0.1435, -0.1209), (-0.1149, -0.1062, -0.119), (-0.1149, -0.1109, -0.1074), (-0.1501, -0.05745, -0.0988), (-0.1501, -0.06224, -0.08725), (-0.1625, 1.368e-08, -0.075), (-0.1625, -0.004784, -0.06345), (-0.1501, 0.05745, -0.0512), (-0.1501, 0.05267, -0.03965), (-0.1149, 0.1062, -0.03103), (-0.1149, 0.1014, -0.01948), (-0.06219, 0.1387, -0.01755), (-0.06219, 0.1339, -0.005999), (6.163e-10, 0.127, -0.02238), (0.05262, 0.1174, -0.02639), (0.09723, 0.08983, -0.03779), (0.127, 0.04861, -0.05486), (0.1375, 1.483e-08, -0.075), (0.127, -0.04861, -0.09514), (0.09723, -0.08983, -0.1122), (0.05262, -0.1174, -0.1236), (6.163e-10, -0.127, -0.1276), (-0.05262, -0.1174, -0.1236), (-0.09723, -0.08983, -0.1122), (-0.127, -0.04861, -0.09514), (-0.1375, 1.483e-08, -0.075), (-0.127, 0.04861, -0.05486), (-0.09723, 0.08983, -0.03779), (-0.05262, 0.1174, -0.02639), (6.982e-10, 0.1394, -0.08491), (0.04784, 0.1306, -0.08855), (0.08839, 0.1056, -0.09892), (0.1155, 0.06811, -0.1144), (0.125, 0.02392, -0.1327), (0.1155, -0.02028, -0.151), (0.08839, -0.05774, -0.1666), (0.04784, -0.08278, -0.1769), (6.982e-10, -0.09157, -0.1806), (-0.04784, -0.08278, -0.1769), (-0.08839, -0.05774, -0.1666), (-0.1155, -0.02028, -0.151), (-0.125, 0.02392, -0.1327), (-0.1155, 0.06811, -0.1144), (-0.08839, 0.1056, -0.09892), (-0.04784, 0.1306, -0.08855), (1.397e-09, 0.03827, -0.1674), (0.06219, 0.1339, -0.005999), (-4.597e-12, 0.1453, -0.001265), (0.09723, 0.08504, -0.02624), (0.127, 0.04383, -0.04332), (0.1375, -0.004784, -0.06345), (0.127, -0.0534, -0.08359), (0.09723, -0.09461, -0.1007), (0.05262, -0.1221, -0.1121), (7.317e-11, -0.1318, -0.1161), (-0.05262, -0.1221, -0.1121), (-0.09723, -0.09461, -0.1007), (-0.127, -0.0534, -0.08359), (-0.1375, -0.004784, -0.06345), (-0.127, 0.04383, -0.04332), (-0.09723, 0.08504, -0.02624), (-0.05262, 0.1126, -0.01484), (0.08839, 0.08166, -0.04118), (2.726e-09, 5.975e-09, -0.075), (0.1155, 0.04419, -0.05669), (0.125, 1.218e-08, -0.075), (0.1155, -0.04419, -0.09331), (0.08839, -0.08166, -0.1088), (0.04784, -0.1067, -0.1192), (4.33e-10, -0.1155, -0.1228), (-0.04784, -0.1067, -0.1192), (-0.08839, -0.08166, -0.1088), (-0.1155, -0.04419, -0.09331), (-0.125, 1.218e-08, -0.075), (-0.1155, 0.04419, -0.05669), (-0.08839, 0.08166, -0.04118), (-0.04784, 0.1067, -0.03081), (4.33e-10, 0.1155, -0.02716), (0.04784, 0.1067, -0.03081)], [], [(0, 1, 3, 2), (2, 3, 5, 4), (4, 5, 7, 6), (6, 7, 9, 8), (8, 9, 11, 10), (10, 11, 13, 12), (12, 13, 15, 14), (14, 15, 17, 16), (16, 17, 19, 18), (18, 19, 21, 20), (20, 21, 23, 22), (22, 23, 1, 0), (91, 27, 121, 105), (24, 90, 89, 26), (98, 97, 112, 113), (26, 89, 29, 28), (25, 104, 119, 120), (28, 29, 31, 30), (27, 25, 120, 121), (30, 31, 33, 32), (97, 96, 111, 112), (32, 33, 35, 34), (104, 103, 118, 119), (34, 35, 37, 36), (96, 95, 110, 111), (36, 37, 39, 38), (103, 102, 117, 118), (38, 39, 41, 40), (95, 94, 109, 110), (40, 41, 43, 42), (102, 101, 116, 117), (42, 43, 45, 44), (94, 93, 108, 109), (44, 45, 47, 46), (101, 100, 115, 116), (46, 47, 49, 48), (93, 92, 107, 108), (48, 49, 51, 50), (100, 99, 114, 115), (50, 51, 53, 52), (92, 91, 105, 107), (52, 53, 55, 54), (99, 98, 113, 114), (54, 55, 90, 24), (30, 32, 60, 59), (58, 59, 75, 74), (34, 36, 62, 61), (24, 26, 57, 56), (38, 40, 64, 63), (42, 44, 66, 65), (46, 48, 68, 67), (50, 52, 70, 69), (28, 30, 59, 58), (54, 24, 56, 71), (32, 34, 61, 60), (36, 38, 63, 62), (40, 42, 65, 64), (44, 46, 67, 66), (48, 50, 69, 68), (26, 28, 58, 57), (52, 54, 71, 70), (80, 81, 88), (66, 67, 83, 82), (59, 60, 76, 75), (67, 68, 84, 83), (60, 61, 77, 76), (68, 69, 85, 84), (61, 62, 78, 77), (69, 70, 86, 85), (62, 63, 79, 78), (70, 71, 87, 86), (63, 64, 80, 79), (56, 57, 73, 72), (71, 56, 72, 87), (64, 65, 81, 80), (57, 58, 74, 73), (65, 66, 82, 81), (73, 74, 88), (81, 82, 88), (74, 75, 88), (82, 83, 88), (75, 76, 88), (83, 84, 88), (76, 77, 88), (84, 85, 88), (77, 78, 88), (85, 86, 88), (78, 79, 88), (86, 87, 88), (79, 80, 88), (72, 73, 88), (87, 72, 88), (25, 27, 89, 90), (27, 91, 29, 89), (91, 92, 31, 29), (92, 93, 33, 31), (93, 94, 35, 33), (94, 95, 37, 35), (95, 96, 39, 37), (96, 97, 41, 39), (97, 98, 43, 41), (98, 99, 45, 43), (99, 100, 47, 45), (100, 101, 49, 47), (101, 102, 51, 49), (102, 103, 53, 51), (103, 104, 55, 53), (104, 25, 90, 55), (107, 105, 106), (108, 107, 106), (109, 108, 106), (110, 109, 106), (111, 110, 106), (112, 111, 106), (113, 112, 106), (114, 113, 106), (115, 114, 106), (116, 115, 106), (117, 116, 106), (118, 117, 106), (119, 118, 106), (120, 119, 106), (121, 120, 106), (105, 121, 106)])
me_ll.polygons.foreach_set('use_smooth', [True] * 124)
_k = set([(25, 27), (25, 104), (27, 91), (91, 92), (92, 93), (93, 94), (94, 95), (95, 96), (96, 97), (97, 98), (98, 99), (99, 100), (100, 101), (101, 102), (102, 103), (103, 104), (105, 107), (105, 121), (107, 108), (108, 109), (109, 110), (110, 111), (111, 112), (112, 113), (113, 114), (114, 115), (115, 116), (116, 117), (117, 118), (118, 119), (119, 120), (120, 121)])
me_ll.attributes.new('sharp_edge', 'BOOLEAN', 'EDGE').data.foreach_set('value', [ (min(e.vertices), max(e.vertices)) in _k for e in me_ll.edges])
_uv = me_ll.uv_layers.new(name='UVMap')
_uv.uv.foreach_set('vector', [0.7199, 0.1624, 0.2511, 0.1624, 0.2511, 0.1498, 0.7199, 0.1498, 0.7199, 0.1498, 0.2511, 0.1498, 0.2511, 0.1371, 0.7199, 0.1371, 0.7199, 0.1371, 0.2511, 0.1371, 0.2511, 0.1245, 0.7199, 0.1245, 0.7199, 0.1245, 0.2511, 0.1245, 0.2511, 0.1118, 0.7199, 0.1118, 0.7199, 0.1118, 0.2511, 0.1118, 0.2511, 0.0992, 0.7199, 0.0992, 0.7199, 0.0992, 0.2511, 0.0992, 0.2511, 0.08656, 0.7199, 0.08656, 0.7199, 0.08656, 0.2511, 0.08656, 0.2511, 0.07393, 0.7199, 0.07393, 0.7199, 0.07393, 0.2511, 0.07393, 0.2511, 0.06129, 0.7199, 0.06129, 0.7199, 0.06129, 0.2511, 0.06129, 0.2511, 0.04865, 0.7199, 0.04865, 0.7199, 0.04865, 0.2511, 0.04865, 0.2511, 0.03601, 0.7199, 0.03601, 0.7199, 0.03601, 0.2511, 0.03601, 0.2511, 0.02338, 0.7199, 0.02338, 0.7199, 0.02338, 0.2511, 0.02338, 0.2511, 0.01074, 0.7199, 0.01074, 0.6307, 0.9747, 0.675, 0.9747, 0.675, 0.99, 0.6307, 0.99, 0.7193, 0.9476, 0.7193, 0.9593, 0.675, 0.9593, 0.675, 0.9476, 0.3203, 0.9747, 0.3647, 0.9747, 0.3647, 0.99, 0.3203, 0.99, 0.675, 0.9476, 0.675, 0.9593, 0.6307, 0.9593, 0.6307, 0.9476, 0.01, 0.9747, 0.05433, 0.9747, 0.05433, 0.99, 0.01, 0.99, 0.6307, 0.9476, 0.6307, 0.9593, 0.5863, 0.9593, 0.5863, 0.9476, 0.675, 0.9747, 0.7193, 0.9747, 0.7193, 0.99, 0.675, 0.99, 0.5863, 0.9476, 0.5863, 0.9593, 0.542, 0.9593, 0.542, 0.9476, 0.3647, 0.9747, 0.409, 0.9747, 0.409, 0.99, 0.3647, 0.99, 0.542, 0.9476, 0.542, 0.9593, 0.4977, 0.9593, 0.4977, 0.9476, 0.05433, 0.9747, 0.09867, 0.9747, 0.09867, 0.99, 0.05433, 0.99, 0.4977, 0.9476, 0.4977, 0.9593, 0.4533, 0.9593, 0.4533, 0.9476, 0.409, 0.9747, 0.4533, 0.9747, 0.4533, 0.99, 0.409, 0.99, 0.4533, 0.9476, 0.4533, 0.9593, 0.409, 0.9593, 0.409, 0.9476, 0.09867, 0.9747, 0.143, 0.9747, 0.143, 0.99, 0.09867, 0.99, 0.409, 0.9476, 0.409, 0.9593, 0.3647, 0.9593, 0.3647, 0.9476, 0.4533, 0.9747, 0.4977, 0.9747, 0.4977, 0.99, 0.4533, 0.99, 0.3647, 0.9476, 0.3647, 0.9593, 0.3203, 0.9593, 0.3203, 0.9476, 0.143, 0.9747, 0.1873, 0.9747, 0.1873, 0.99, 0.143, 0.99, 0.3203, 0.9476, 0.3203, 0.9593, 0.276, 0.9593, 0.276, 0.9476, 0.4977, 0.9747, 0.542, 0.9747, 0.542, 0.99, 0.4977, 0.99, 0.276, 0.9476, 0.276, 0.9593, 0.2317, 0.9593, 0.2317, 0.9476, 0.1873, 0.9747, 0.2317, 0.9747, 0.2317, 0.99, 0.1873, 0.99, 0.2317, 0.9476, 0.2317, 0.9593, 0.1873, 0.9593, 0.1873, 0.9476, 0.542, 0.9747, 0.5863, 0.9747, 0.5863, 0.99, 0.542, 0.99, 0.1873, 0.9476, 0.1873, 0.9593, 0.143, 0.9593, 0.143, 0.9476, 0.2317, 0.9747, 0.276, 0.9747, 0.276, 0.99, 0.2317, 0.99, 0.143, 0.9476, 0.143, 0.9593, 0.09867, 0.9593, 0.09867, 0.9476, 0.5863, 0.9747, 0.6307, 0.9747, 0.6307, 0.99, 0.5863, 0.99, 0.09867, 0.9476, 0.09867, 0.9593, 0.05433, 0.9593, 0.05433, 0.9476, 0.276, 0.9747, 0.3203, 0.9747, 0.3203, 0.99, 0.276, 0.99, 0.05433, 0.9476, 0.05433, 0.9593, 0.01, 0.9593, 0.01, 0.9476, 0.5863, 0.9476, 0.542, 0.9476, 0.542, 0.9272, 0.5863, 0.9272, 0.5701, 0.9272, 0.5301, 0.9272, 0.5301, 0.8775, 0.5701, 0.8775, 0.4977, 0.9476, 0.4533, 0.9476, 0.4533, 0.9272, 0.4977, 0.9272, 0.7193, 0.9476, 0.675, 0.9476, 0.675, 0.9272, 0.7193, 0.9272, 0.409, 0.9476, 0.3647, 0.9476, 0.3647, 0.9272, 0.409, 0.9272, 0.3203, 0.9476, 0.276, 0.9476, 0.276, 0.9272, 0.3203, 0.9272, 0.2317, 0.9476, 0.1873, 0.9476, 0.1873, 0.9272, 0.2317, 0.9272, 0.143, 0.9476, 0.09867, 0.9476, 0.09867, 0.9272, 0.143, 0.9272, 0.6307, 0.9476, 0.5863, 0.9476, 0.5863, 0.9272, 0.6307, 0.9272, 0.05433, 0.9476, 0.01, 0.9476, 0.01, 0.9272, 0.05433, 0.9272, 0.542, 0.9476, 0.4977, 0.9476, 0.4977, 0.9272, 0.542, 0.9272, 0.4533, 0.9476, 0.409, 0.9476, 0.409, 0.9272, 0.4533, 0.9272, 0.3647, 0.9476, 0.3203, 0.9476, 0.3203, 0.9272, 0.3647, 0.9272, 0.276, 0.9476, 0.2317, 0.9476, 0.2317, 0.9272, 0.276, 0.9272, 0.1873, 0.9476, 0.143, 0.9476, 0.143, 0.9272, 0.1873, 0.9272, 0.675, 0.9476, 0.6307, 0.9476, 0.6307, 0.9272, 0.675, 0.9272, 0.09867, 0.9476, 0.05433, 0.9476, 0.05433, 0.9272, 0.09867, 0.9272, 0.01, 0.4003, 0.04822, 0.408, 0.01, 0.5002, 0.25, 0.9272, 0.21, 0.9272, 0.21, 0.8775, 0.25, 0.8775, 0.5301, 0.9272, 0.49, 0.9272, 0.49, 0.8775, 0.5301, 0.8775, 0.21, 0.9272, 0.1699, 0.9272, 0.1699, 0.8775, 0.21, 0.8775, 0.49, 0.9272, 0.45, 0.9272, 0.45, 0.8775, 0.49, 0.8775, 0.1699, 0.9272, 0.1299, 0.9272, 0.1299, 0.8775, 0.1699, 0.8775, 0.45, 0.9272, 0.41, 0.9272, 0.41, 0.8775, 0.45, 0.8775, 0.1299, 0.9272, 0.08992, 0.9272, 0.08992, 0.8775, 0.1299, 0.8775, 0.41, 0.9272, 0.37, 0.9272, 0.37, 0.8775, 0.41, 0.8775, 0.08992, 0.9272, 0.04991, 0.9272, 0.04991, 0.8775, 0.08992, 0.8775, 0.37, 0.9272, 0.33, 0.9272, 0.33, 0.8775, 0.37, 0.8775, 0.6501, 0.9272, 0.6101, 0.9272, 0.6101, 0.8775, 0.6501, 0.8775, 0.04991, 0.9272, 0.0099, 0.9272, 0.0099, 0.8775, 0.04991, 0.8775, 0.33, 0.9272, 0.29, 0.9272, 0.29, 0.8775, 0.33, 0.8775, 0.6101, 0.9272, 0.5701, 0.9272, 0.5701, 0.8775, 0.6101, 0.8775, 0.29, 0.9272, 0.25, 0.9272, 0.25, 0.8775, 0.29, 0.8775, 0.04822, 0.5925, 0.08061, 0.5708, 0.01, 0.5002, 0.04822, 0.408, 0.08061, 0.4296, 0.01, 0.5002, 0.08061, 0.5708, 0.1023, 0.5384, 0.01, 0.5002, 0.08061, 0.4296, 0.1023, 0.462, 0.01, 0.5002, 0.1023, 0.5384, 0.1099, 0.5002, 0.01, 0.5002, 0.1023, 0.462, 0.1099, 0.5002, 0.01, 0.5002, 0.1099, 0.5002, 0.1023, 0.462, 0.01, 0.5002, 0.1099, 0.5002, 0.1023, 0.5384, 0.01, 0.5002, 0.1023, 0.462, 0.08061, 0.4296, 0.01, 0.5002, 0.1023, 0.5384, 0.08061, 0.5708, 0.01, 0.5002, 0.08061, 0.4296, 0.04822, 0.408, 0.01, 0.5002, 0.08061, 0.5708, 0.04822, 0.5925, 0.01, 0.5002, 0.04822, 0.408, 0.01, 0.4003, 0.01, 0.5002, 0.01, 0.6001, 0.04822, 0.5925, 0.01, 0.5002, 0.04822, 0.5925, 0.01, 0.6001, 0.01, 0.5002, 0.7193, 0.9747, 0.675, 0.9747, 0.675, 0.9593, 0.7193, 0.9593, 0.675, 0.9747, 0.6307, 0.9747, 0.6307, 0.9593, 0.675, 0.9593, 0.6307, 0.9747, 0.5863, 0.9747, 0.5863, 0.9593, 0.6307, 0.9593, 0.5863, 0.9747, 0.542, 0.9747, 0.542, 0.9593, 0.5863, 0.9593, 0.542, 0.9747, 0.4977, 0.9747, 0.4977, 0.9593, 0.542, 0.9593, 0.4977, 0.9747, 0.4533, 0.9747, 0.4533, 0.9593, 0.4977, 0.9593, 0.4533, 0.9747, 0.409, 0.9747, 0.409, 0.9593, 0.4533, 0.9593, 0.409, 0.9747, 0.3647, 0.9747, 0.3647, 0.9593, 0.409, 0.9593, 0.3647, 0.9747, 0.3203, 0.9747, 0.3203, 0.9593, 0.3647, 0.9593, 0.3203, 0.9747, 0.276, 0.9747, 0.276, 0.9593, 0.3203, 0.9593, 0.276, 0.9747, 0.2317, 0.9747, 0.2317, 0.9593, 0.276, 0.9593, 0.2317, 0.9747, 0.1873, 0.9747, 0.1873, 0.9593, 0.2317, 0.9593, 0.1873, 0.9747, 0.143, 0.9747, 0.143, 0.9593, 0.1873, 0.9593, 0.143, 0.9747, 0.09867, 0.9747, 0.09867, 0.9593, 0.143, 0.9593, 0.09867, 0.9747, 0.05433, 0.9747, 0.05433, 0.9593, 0.09867, 0.9593, 0.05433, 0.9747, 0.01, 0.9747, 0.01, 0.9593, 0.05433, 0.9593, 0.09965, 0.7749, 0.07848, 0.8066, 0.009429, 0.7376, 0.1071, 0.7376, 0.09965, 0.7749, 0.009429, 0.7376, 0.09965, 0.7002, 0.1071, 0.7376, 0.009429, 0.7376, 0.07848, 0.6685, 0.09965, 0.7002, 0.009429, 0.7376, 0.0468, 0.6473, 0.07848, 0.6685, 0.009429, 0.7376, 0.009429, 0.6399, 0.0468, 0.6473, 0.009429, 0.7376, 0.0468, 0.6473, 0.009429, 0.6399, 0.009429, 0.7376, 0.07848, 0.6685, 0.0468, 0.6473, 0.009429, 0.7376, 0.09965, 0.7002, 0.07848, 0.6685, 0.009429, 0.7376, 0.1071, 0.7376, 0.09965, 0.7002, 0.009429, 0.7376, 0.09965, 0.7749, 0.1071, 0.7376, 0.009429, 0.7376, 0.07848, 0.8066, 0.09965, 0.7749, 0.009429, 0.7376, 0.0468, 0.8278, 0.07848, 0.8066, 0.009429, 0.7376, 0.009429, 0.8352, 0.0468, 0.8278, 0.009429, 0.7376, 0.0468, 0.8278, 0.009429, 0.8352, 0.009429, 0.7376, 0.07848, 0.8066, 0.0468, 0.8278, 0.009429, 0.7376])
me_ll.materials.append(mat_m)
me_ll.update()

# ---- objects
ob_upper_leg = bpy.data.objects.new('upper_leg', me_ul)
ob_upper_base = bpy.data.objects.new('upper_base', me_ub)
ob_lower_base = bpy.data.objects.new('lower_base', me_lb)
ob_upper_suspension = bpy.data.objects.new('upper_suspension', me_us)
ob_lower_suspension = bpy.data.objects.new('lower_suspension', me_ls)
ob_lower_leg = bpy.data.objects.new('lower_leg', me_ll)
ob_lower_suspension_container = bpy.data.objects.new('lower_suspension_container', None)
ob_upper_suspension_container = bpy.data.objects.new('upper_suspension_container', None)

# ---- transforms, parenting, visibility, modifiers, constraints
ob_upper_leg.location = (0.0, -0.1, 0.0)
ob_upper_leg.rotation_euler = (-0.0008249, 1.785e-19, -3.551e-20)
_m = ob_upper_leg.modifiers.new('Auto Smooth', 'NODES')
_m.node_group = ng_auto_smooth
_gi = [s.identifier for s in ng_auto_smooth.interface.items_tree if s.item_type == 'SOCKET' and s.in_out == 'INPUT']
_m[_gi[1]] = 1.047  # Angle
ob_upper_base.location = (0.0, 0.0, 0.0)
_m = ob_upper_base.modifiers.new('Auto Smooth', 'NODES')
_m.node_group = ng_auto_smooth
_gi = [s.identifier for s in ng_auto_smooth.interface.items_tree if s.item_type == 'SOCKET' and s.in_out == 'INPUT']
_m[_gi[1]] = 1.047  # Angle
ob_lower_base.location = (0.0, 0.1, -0.4375)
_m = ob_lower_base.modifiers.new('Auto Smooth', 'NODES')
_m.node_group = ng_auto_smooth
_gi = [s.identifier for s in ng_auto_smooth.interface.items_tree if s.item_type == 'SOCKET' and s.in_out == 'INPUT']
_m[_gi[1]] = 1.047  # Angle
ob_upper_suspension.parent = ob_upper_suspension_container
ob_upper_suspension.matrix_parent_inverse = Matrix(((1.0, -0.0, 0.0, -0.0), (-0.0, 1.0, -0.0, -0.1), (0.0, -0.0, 1.0, 0.4375), (-0.0, 0.0, -0.0, 1.0)))
ob_upper_suspension.location = (0.0, 0.1, -0.4375)
ob_upper_suspension.rotation_euler = (1.3, 3.222e-16, -9.216e-17)
ob_upper_suspension.hide_render = True
_m = ob_upper_suspension.modifiers.new('Auto Smooth', 'NODES')
_m.node_group = ng_auto_smooth
_gi = [s.identifier for s in ng_auto_smooth.interface.items_tree if s.item_type == 'SOCKET' and s.in_out == 'INPUT']
_m[_gi[1]] = 1.047  # Angle
_c = ob_upper_suspension.constraints.new('DAMPED_TRACK'); _c.name = 'Damped Track'
_c.target = ob_lower_suspension_container
_c.track_axis = 'TRACK_NEGATIVE_Y'
ob_lower_suspension.parent = ob_lower_suspension_container
ob_lower_suspension.matrix_parent_inverse = Matrix(((1.0, -0.0, -0.0, -1.305e-16), (-0.0, 1.0, 0.0, 0.0375), (-0.0, -0.0, 1.0, 0.925), (-0.0, 0.0, -0.0, 1.0)))
ob_lower_suspension.location = (1.305e-16, -0.0375, -0.925)
ob_lower_suspension.rotation_euler = (-1.846, -5.353e-16, 1.487e-16)
ob_lower_suspension.hide_render = True
_m = ob_lower_suspension.modifiers.new('Auto Smooth', 'NODES')
_m.node_group = ng_auto_smooth
_gi = [s.identifier for s in ng_auto_smooth.interface.items_tree if s.item_type == 'SOCKET' and s.in_out == 'INPUT']
_m[_gi[1]] = 1.047  # Angle
_c = ob_lower_suspension.constraints.new('DAMPED_TRACK'); _c.name = 'Damped Track'
_c.target = ob_upper_suspension_container
_c.track_axis = 'TRACK_NEGATIVE_Y'
ob_lower_leg.parent = ob_upper_leg
ob_lower_leg.matrix_parent_inverse = Matrix(((1.0, -0.0, -0.0, -0.0), (-0.0, 1.0, 0.0, 0.1), (-0.0, -0.0, 1.0, -0.0), (-0.0, 0.0, -0.0, 1.0)))
ob_lower_leg.location = (1.087e-08, -0.1, -0.9751)
_m = ob_lower_leg.modifiers.new('Auto Smooth', 'NODES')
_m.node_group = ng_auto_smooth
_gi = [s.identifier for s in ng_auto_smooth.interface.items_tree if s.item_type == 'SOCKET' and s.in_out == 'INPUT']
_m[_gi[1]] = 1.047  # Angle
ob_lower_suspension_container.parent = ob_upper_leg
ob_lower_suspension_container.matrix_parent_inverse = Matrix(((1.0, -0.0, -0.0, -0.0), (-0.0, 1.0, 0.0, 0.1), (-0.0, -0.0, 1.0, -0.0), (-0.0, 0.0, -0.0, 1.0)))
ob_lower_suspension_container.location = (1.305e-16, -0.0375, -0.925)
ob_upper_suspension_container.location = (0.0, 0.1, -0.4375)

# ---- collection membership
col_collection.objects.link(ob_upper_leg)
col_collection.objects.link(ob_upper_base)
col_collection.objects.link(ob_lower_base)
col_collection.objects.link(ob_upper_suspension)
col_collection.objects.link(ob_lower_suspension)
col_collection.objects.link(ob_lower_leg)
col_collection.objects.link(ob_lower_suspension_container)
col_collection.objects.link(ob_upper_suspension_container)

# ---- scene / render settings (as saved in the file)
scene.frame_start = 1; scene.frame_end = 60; scene.frame_set(1)
scene.render.engine = 'CYCLES'
scene.cycles.sampling_pattern = 'TABULATED_SOBOL'
scene.cycles.use_light_tree = False
scene.cycles.bake_type = 'AO'
scene.view_settings.view_transform = 'Filmic'
bpy.context.view_layer.update()

# ---- added for rendering (the .blend has no active camera and no usable light): camera, sun
cam_auto = bpy.data.cameras.new('AutoCamera')
cam_auto.lens = 50.0
cam_auto.sensor_width = 36.0
cam_auto.clip_end = 1000.0
ob_auto_camera = bpy.data.objects.new('AutoCamera', cam_auto)
scene.collection.objects.link(ob_auto_camera)
ob_auto_camera.location = (1.23111, -1.48026, 0.422634)
ob_auto_camera.rotation_euler = (1.09748, -7.21219e-08, 0.694738)
scene.camera = ob_auto_camera
light_auto_sun = bpy.data.lights.new('AutoSun', 'SUN')
light_auto_sun.energy = 3.0
light_auto_sun.angle = 0.0523599
ob_auto_sun = bpy.data.objects.new('AutoSun', light_auto_sun)
scene.collection.objects.link(ob_auto_sun)
ob_auto_sun.rotation_euler = (0.872665, 0.174533, 0.523599)
bpy.context.view_layer.update()
